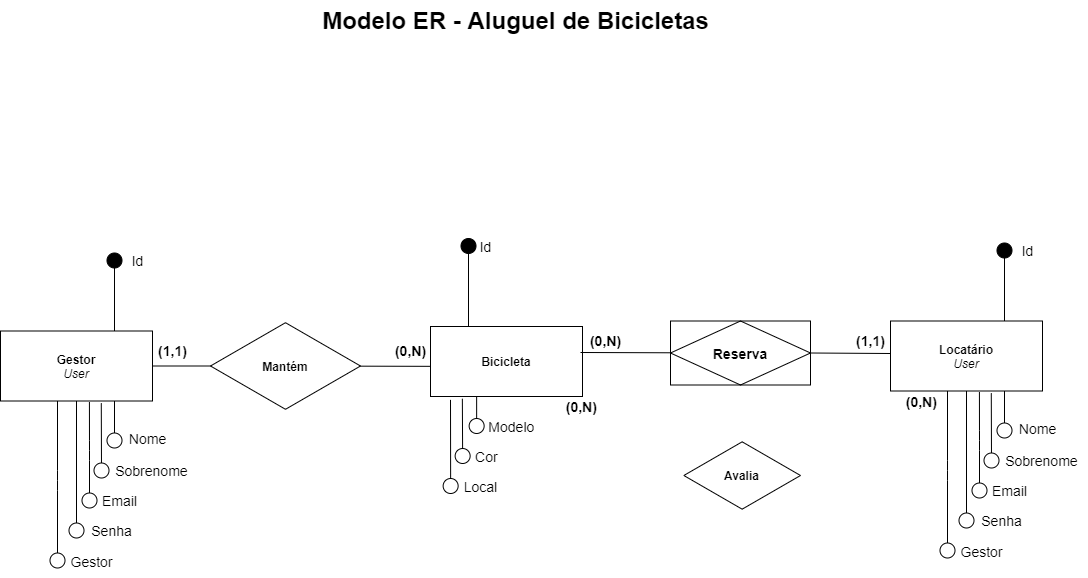

The diagram above was exported from draw.io. Its source (the exported page's mxGraphModel, read from the mxfile embedded in the PNG):
<mxGraphModel dx="1060" dy="478" grid="1" gridSize="10" guides="1" tooltips="1" connect="1" arrows="1" fold="1" page="1" pageScale="1" pageWidth="1169" pageHeight="827" math="0" shadow="0">
  <root>
    <mxCell id="0" />
    <mxCell id="1" parent="0" />
    <mxCell id="7" value="Modelo ER - Aluguel de Bicicletas" style="text;strokeColor=none;fillColor=none;html=1;fontSize=24;fontStyle=1;verticalAlign=middle;align=center;" vertex="1" parent="1">
      <mxGeometry x="535" y="40" width="100" height="40" as="geometry" />
    </mxCell>
    <mxCell id="130" style="edgeStyle=none;html=1;entryX=1;entryY=0.5;entryDx=0;entryDy=0;fontSize=14;endArrow=none;endFill=0;endSize=15;" edge="1" parent="1" source="10" target="31">
      <mxGeometry relative="1" as="geometry" />
    </mxCell>
    <mxCell id="134" style="edgeStyle=none;html=1;entryX=0.009;entryY=0.569;entryDx=0;entryDy=0;entryPerimeter=0;fontSize=14;endArrow=none;endFill=0;endSize=15;" edge="1" parent="1" source="10" target="95">
      <mxGeometry relative="1" as="geometry" />
    </mxCell>
    <mxCell id="10" value="&lt;b&gt;Mantém&lt;/b&gt;" style="html=1;whiteSpace=wrap;aspect=fixed;shape=isoRectangle;fillColor=none;strokeColor=default;" vertex="1" parent="1">
      <mxGeometry x="280" y="360.5" width="150" height="90" as="geometry" />
    </mxCell>
    <mxCell id="65" value="" style="group" vertex="1" connectable="0" parent="1">
      <mxGeometry x="70" y="290" width="197" height="280" as="geometry" />
    </mxCell>
    <mxCell id="48" value="&amp;nbsp; Sobrenome" style="text;html=1;align=center;verticalAlign=middle;resizable=0;points=[];autosize=1;strokeColor=none;fillColor=none;fontSize=14;" vertex="1" parent="65">
      <mxGeometry x="97" y="210" width="100" height="20" as="geometry" />
    </mxCell>
    <mxCell id="64" value="" style="group" vertex="1" connectable="0" parent="65">
      <mxGeometry width="172" height="280" as="geometry" />
    </mxCell>
    <mxCell id="43" style="edgeStyle=none;html=1;exitX=0.75;exitY=0;exitDx=0;exitDy=0;endArrow=oval;endFill=1;endSize=15;" edge="1" parent="64" source="31">
      <mxGeometry relative="1" as="geometry">
        <mxPoint x="114" y="9.999999999999886" as="targetPoint" />
      </mxGeometry>
    </mxCell>
    <mxCell id="45" style="edgeStyle=none;html=1;exitX=0.75;exitY=1;exitDx=0;exitDy=0;fontSize=14;endArrow=oval;endFill=0;endSize=15;" edge="1" parent="64" source="31">
      <mxGeometry relative="1" as="geometry">
        <mxPoint x="114" y="190" as="targetPoint" />
      </mxGeometry>
    </mxCell>
    <mxCell id="54" style="edgeStyle=none;html=1;exitX=0.663;exitY=1.032;exitDx=0;exitDy=0;fontSize=14;endArrow=oval;endFill=0;endSize=15;exitPerimeter=0;" edge="1" parent="64" source="31">
      <mxGeometry relative="1" as="geometry">
        <mxPoint x="101" y="220" as="targetPoint" />
      </mxGeometry>
    </mxCell>
    <mxCell id="55" style="edgeStyle=none;html=1;exitX=0.585;exitY=1.015;exitDx=0;exitDy=0;fontSize=14;endArrow=oval;endFill=0;endSize=15;exitPerimeter=0;" edge="1" parent="64" source="31">
      <mxGeometry relative="1" as="geometry">
        <mxPoint x="89" y="250" as="targetPoint" />
        <Array as="points">
          <mxPoint x="89" y="200" />
        </Array>
      </mxGeometry>
    </mxCell>
    <mxCell id="60" style="edgeStyle=none;html=1;exitX=0.5;exitY=1;exitDx=0;exitDy=0;fontSize=14;endArrow=oval;endFill=0;endSize=15;" edge="1" parent="64" source="31">
      <mxGeometry relative="1" as="geometry">
        <mxPoint x="76" y="280" as="targetPoint" />
      </mxGeometry>
    </mxCell>
    <mxCell id="61" value="Senha" style="edgeLabel;html=1;align=center;verticalAlign=middle;resizable=0;points=[];fontSize=14;" vertex="1" connectable="0" parent="60">
      <mxGeometry x="0.9964" y="12" relative="1" as="geometry">
        <mxPoint x="22" as="offset" />
      </mxGeometry>
    </mxCell>
    <mxCell id="62" style="edgeStyle=none;html=1;exitX=0.375;exitY=0.993;exitDx=0;exitDy=0;fontSize=14;endArrow=oval;endFill=0;endSize=15;exitPerimeter=0;" edge="1" parent="64" source="31">
      <mxGeometry relative="1" as="geometry">
        <mxPoint x="57" y="310" as="targetPoint" />
        <Array as="points">
          <mxPoint x="57" y="230" />
        </Array>
      </mxGeometry>
    </mxCell>
    <mxCell id="63" value="Gestor" style="edgeLabel;html=1;align=center;verticalAlign=middle;resizable=0;points=[];fontSize=14;" vertex="1" connectable="0" parent="62">
      <mxGeometry x="1" y="13" relative="1" as="geometry">
        <mxPoint x="20" as="offset" />
      </mxGeometry>
    </mxCell>
    <mxCell id="31" value="&lt;b&gt;Gestor&lt;br&gt;&lt;/b&gt;&lt;i&gt;User&lt;/i&gt;" style="whiteSpace=wrap;html=1;align=center;" vertex="1" parent="64">
      <mxGeometry y="80.5" width="152" height="70" as="geometry" />
    </mxCell>
    <mxCell id="44" value="&lt;font style=&quot;font-size: 14px&quot;&gt;Id&lt;/font&gt;" style="text;html=1;align=center;verticalAlign=middle;resizable=0;points=[];autosize=1;strokeColor=none;fillColor=none;" vertex="1" parent="64">
      <mxGeometry x="122" width="30" height="20" as="geometry" />
    </mxCell>
    <mxCell id="46" value="Nome" style="text;html=1;align=center;verticalAlign=middle;resizable=0;points=[];autosize=1;strokeColor=none;fillColor=none;fontSize=14;" vertex="1" parent="64">
      <mxGeometry x="122" y="177.5" width="50" height="20" as="geometry" />
    </mxCell>
    <mxCell id="57" value="&amp;nbsp; Email" style="text;html=1;align=center;verticalAlign=middle;resizable=0;points=[];autosize=1;strokeColor=none;fillColor=none;fontSize=14;" vertex="1" parent="64">
      <mxGeometry x="85" y="240" width="60" height="20" as="geometry" />
    </mxCell>
    <mxCell id="135" value="&lt;b&gt;&lt;font style=&quot;font-size: 14px&quot;&gt;(1,1)&lt;/font&gt;&lt;/b&gt;" style="text;html=1;align=center;verticalAlign=middle;resizable=0;points=[];autosize=1;strokeColor=none;fillColor=none;fontSize=14;" vertex="1" parent="65">
      <mxGeometry x="152" y="90" width="40" height="20" as="geometry" />
    </mxCell>
    <mxCell id="66" value="" style="group" vertex="1" connectable="0" parent="1">
      <mxGeometry x="880" y="290" width="277" height="280" as="geometry" />
    </mxCell>
    <mxCell id="68" value="" style="group" vertex="1" connectable="0" parent="66">
      <mxGeometry x="80" y="-10" width="197" height="280" as="geometry" />
    </mxCell>
    <mxCell id="69" style="edgeStyle=none;html=1;exitX=0.75;exitY=0;exitDx=0;exitDy=0;endArrow=oval;endFill=1;endSize=15;" edge="1" parent="68" source="77">
      <mxGeometry relative="1" as="geometry">
        <mxPoint x="114" y="9.999999999999886" as="targetPoint" />
      </mxGeometry>
    </mxCell>
    <mxCell id="70" style="edgeStyle=none;html=1;exitX=0.75;exitY=1;exitDx=0;exitDy=0;fontSize=14;endArrow=oval;endFill=0;endSize=15;" edge="1" parent="68" source="77">
      <mxGeometry relative="1" as="geometry">
        <mxPoint x="114" y="190" as="targetPoint" />
      </mxGeometry>
    </mxCell>
    <mxCell id="71" style="edgeStyle=none;html=1;exitX=0.663;exitY=1.032;exitDx=0;exitDy=0;fontSize=14;endArrow=oval;endFill=0;endSize=15;exitPerimeter=0;" edge="1" parent="68" source="77">
      <mxGeometry relative="1" as="geometry">
        <mxPoint x="101" y="220" as="targetPoint" />
      </mxGeometry>
    </mxCell>
    <mxCell id="72" style="edgeStyle=none;html=1;exitX=0.585;exitY=1.015;exitDx=0;exitDy=0;fontSize=14;endArrow=oval;endFill=0;endSize=15;exitPerimeter=0;" edge="1" parent="68" source="77">
      <mxGeometry relative="1" as="geometry">
        <mxPoint x="89" y="250" as="targetPoint" />
        <Array as="points">
          <mxPoint x="89" y="200" />
        </Array>
      </mxGeometry>
    </mxCell>
    <mxCell id="73" style="edgeStyle=none;html=1;exitX=0.5;exitY=1;exitDx=0;exitDy=0;fontSize=14;endArrow=oval;endFill=0;endSize=15;" edge="1" parent="68" source="77">
      <mxGeometry relative="1" as="geometry">
        <mxPoint x="76" y="280" as="targetPoint" />
      </mxGeometry>
    </mxCell>
    <mxCell id="74" value="Senha" style="edgeLabel;html=1;align=center;verticalAlign=middle;resizable=0;points=[];fontSize=14;" vertex="1" connectable="0" parent="73">
      <mxGeometry x="0.9964" y="12" relative="1" as="geometry">
        <mxPoint x="22" as="offset" />
      </mxGeometry>
    </mxCell>
    <mxCell id="75" style="edgeStyle=none;html=1;exitX=0.375;exitY=0.993;exitDx=0;exitDy=0;fontSize=14;endArrow=oval;endFill=0;endSize=15;exitPerimeter=0;" edge="1" parent="68" source="77">
      <mxGeometry relative="1" as="geometry">
        <mxPoint x="57" y="310" as="targetPoint" />
        <Array as="points">
          <mxPoint x="57" y="230" />
        </Array>
      </mxGeometry>
    </mxCell>
    <mxCell id="76" value="Gestor" style="edgeLabel;html=1;align=center;verticalAlign=middle;resizable=0;points=[];fontSize=14;" vertex="1" connectable="0" parent="75">
      <mxGeometry x="1" y="13" relative="1" as="geometry">
        <mxPoint x="20" as="offset" />
      </mxGeometry>
    </mxCell>
    <mxCell id="77" value="&lt;b&gt;Locatário&lt;/b&gt;&lt;br&gt;&lt;i&gt;User&lt;/i&gt;" style="whiteSpace=wrap;html=1;align=center;" vertex="1" parent="68">
      <mxGeometry y="80.5" width="152" height="70" as="geometry" />
    </mxCell>
    <mxCell id="78" value="&lt;font style=&quot;font-size: 14px&quot;&gt;Id&lt;/font&gt;" style="text;html=1;align=center;verticalAlign=middle;resizable=0;points=[];autosize=1;strokeColor=none;fillColor=none;" vertex="1" parent="68">
      <mxGeometry x="122" width="30" height="20" as="geometry" />
    </mxCell>
    <mxCell id="79" value="Nome" style="text;html=1;align=center;verticalAlign=middle;resizable=0;points=[];autosize=1;strokeColor=none;fillColor=none;fontSize=14;" vertex="1" parent="68">
      <mxGeometry x="122" y="177.5" width="50" height="20" as="geometry" />
    </mxCell>
    <mxCell id="80" value="&amp;nbsp; Email" style="text;html=1;align=center;verticalAlign=middle;resizable=0;points=[];autosize=1;strokeColor=none;fillColor=none;fontSize=14;" vertex="1" parent="68">
      <mxGeometry x="85" y="240" width="60" height="20" as="geometry" />
    </mxCell>
    <mxCell id="67" value="&amp;nbsp; Sobrenome" style="text;html=1;align=center;verticalAlign=middle;resizable=0;points=[];autosize=1;strokeColor=none;fillColor=none;fontSize=14;" vertex="1" parent="68">
      <mxGeometry x="97" y="210" width="100" height="20" as="geometry" />
    </mxCell>
    <mxCell id="149" value="&lt;b&gt;&amp;nbsp; &amp;nbsp;(0,N)&lt;/b&gt;" style="text;html=1;align=center;verticalAlign=middle;resizable=0;points=[];autosize=1;strokeColor=none;fillColor=none;fontSize=14;" vertex="1" parent="68">
      <mxGeometry x="-5" y="150.5" width="60" height="20" as="geometry" />
    </mxCell>
    <mxCell id="147" value="&lt;b&gt;(1,1)&lt;/b&gt;" style="text;html=1;align=center;verticalAlign=middle;resizable=0;points=[];autosize=1;strokeColor=none;fillColor=none;fontSize=14;" vertex="1" parent="66">
      <mxGeometry x="40" y="80" width="40" height="20" as="geometry" />
    </mxCell>
    <mxCell id="116" value="" style="group" vertex="1" connectable="0" parent="1">
      <mxGeometry x="500" y="275.5" width="175" height="260" as="geometry" />
    </mxCell>
    <mxCell id="103" style="edgeStyle=none;html=1;exitX=0.5;exitY=1;exitDx=0;exitDy=0;fontSize=14;endArrow=oval;endFill=0;endSize=15;" edge="1" parent="116">
      <mxGeometry relative="1" as="geometry">
        <mxPoint x="46.139999999999986" y="190" as="targetPoint" />
        <mxPoint x="46.139999999999986" y="160.5" as="sourcePoint" />
      </mxGeometry>
    </mxCell>
    <mxCell id="110" style="edgeStyle=none;html=1;exitX=0.406;exitY=1.032;exitDx=0;exitDy=0;fontSize=14;endArrow=oval;endFill=0;endSize=15;exitPerimeter=0;" edge="1" parent="116">
      <mxGeometry relative="1" as="geometry">
        <mxPoint x="32.139999999999986" y="220" as="targetPoint" />
        <mxPoint x="31.851999999999975" y="162.74" as="sourcePoint" />
      </mxGeometry>
    </mxCell>
    <mxCell id="112" style="edgeStyle=none;html=1;exitX=0.328;exitY=1.048;exitDx=0;exitDy=0;fontSize=14;endArrow=oval;endFill=0;endSize=15;exitPerimeter=0;" edge="1" parent="116">
      <mxGeometry relative="1" as="geometry">
        <mxPoint x="20.139999999999986" y="250" as="targetPoint" />
        <mxPoint x="19.99599999999998" y="163.86" as="sourcePoint" />
      </mxGeometry>
    </mxCell>
    <mxCell id="95" value="&lt;b&gt;Bicicleta&lt;/b&gt;" style="whiteSpace=wrap;html=1;align=center;" vertex="1" parent="116">
      <mxGeometry y="90.5" width="152" height="70" as="geometry" />
    </mxCell>
    <mxCell id="87" style="edgeStyle=none;html=1;exitX=0.25;exitY=0;exitDx=0;exitDy=0;endArrow=oval;endFill=1;endSize=15;" edge="1" parent="116" source="95">
      <mxGeometry relative="1" as="geometry">
        <mxPoint x="38" y="10" as="targetPoint" />
      </mxGeometry>
    </mxCell>
    <mxCell id="96" value="&lt;font style=&quot;font-size: 14px&quot;&gt;Id&lt;/font&gt;" style="text;html=1;align=center;verticalAlign=middle;resizable=0;points=[];autosize=1;strokeColor=none;fillColor=none;" vertex="1" parent="116">
      <mxGeometry x="40" width="30" height="20" as="geometry" />
    </mxCell>
    <mxCell id="104" value="&amp;nbsp; &amp;nbsp;Modelo" style="text;html=1;align=center;verticalAlign=middle;resizable=0;points=[];autosize=1;strokeColor=none;fillColor=none;fontSize=14;" vertex="1" parent="116">
      <mxGeometry x="40.139999999999986" y="180" width="70" height="20" as="geometry" />
    </mxCell>
    <mxCell id="111" value="&amp;nbsp; &amp;nbsp;Cor" style="text;html=1;align=center;verticalAlign=middle;resizable=0;points=[];autosize=1;strokeColor=none;fillColor=none;fontSize=14;" vertex="1" parent="116">
      <mxGeometry x="25.139999999999986" y="210" width="50" height="20" as="geometry" />
    </mxCell>
    <mxCell id="113" value="Local" style="text;html=1;align=center;verticalAlign=middle;resizable=0;points=[];autosize=1;strokeColor=none;fillColor=none;fontSize=14;" vertex="1" parent="116">
      <mxGeometry x="25.139999999999986" y="240" width="50" height="20" as="geometry" />
    </mxCell>
    <mxCell id="148" value="&lt;b&gt;&amp;nbsp; &amp;nbsp;(0,N)&lt;/b&gt;" style="text;html=1;align=center;verticalAlign=middle;resizable=0;points=[];autosize=1;strokeColor=none;fillColor=none;fontSize=14;" vertex="1" parent="116">
      <mxGeometry x="115" y="160" width="60" height="20" as="geometry" />
    </mxCell>
    <mxCell id="136" value="&lt;b&gt;(0,N)&lt;/b&gt;" style="text;html=1;align=center;verticalAlign=middle;resizable=0;points=[];autosize=1;strokeColor=none;fillColor=none;fontSize=14;" vertex="1" parent="1">
      <mxGeometry x="455" y="380" width="50" height="20" as="geometry" />
    </mxCell>
    <mxCell id="146" value="&lt;b&gt;(0,N)&lt;/b&gt;" style="text;html=1;align=center;verticalAlign=middle;resizable=0;points=[];autosize=1;strokeColor=none;fillColor=none;fontSize=14;" vertex="1" parent="1">
      <mxGeometry x="650" y="370" width="50" height="20" as="geometry" />
    </mxCell>
    <mxCell id="156" style="edgeStyle=none;html=1;exitX=1;exitY=0.5;exitDx=0;exitDy=0;fontSize=14;endArrow=none;endFill=0;endSize=15;" edge="1" parent="1" source="152">
      <mxGeometry relative="1" as="geometry">
        <mxPoint x="960" y="393" as="targetPoint" />
      </mxGeometry>
    </mxCell>
    <mxCell id="159" style="edgeStyle=none;html=1;entryX=0;entryY=1.1;entryDx=0;entryDy=0;entryPerimeter=0;fontSize=14;endArrow=none;endFill=0;endSize=15;" edge="1" parent="1" source="152" target="146">
      <mxGeometry relative="1" as="geometry" />
    </mxCell>
    <mxCell id="152" value="&lt;b&gt;Reserva&lt;/b&gt;" style="shape=associativeEntity;whiteSpace=wrap;html=1;align=center;fontSize=14;strokeColor=default;fillColor=none;" vertex="1" parent="1">
      <mxGeometry x="740" y="360.5" width="140" height="64" as="geometry" />
    </mxCell>
    <mxCell id="22" value="&lt;b&gt;Avalia&lt;/b&gt;" style="html=1;whiteSpace=wrap;aspect=fixed;shape=isoRectangle;fillColor=none;strokeColor=default;" vertex="1" parent="1">
      <mxGeometry x="753.33" y="480" width="116.67" height="70" as="geometry" />
    </mxCell>
  </root>
</mxGraphModel>